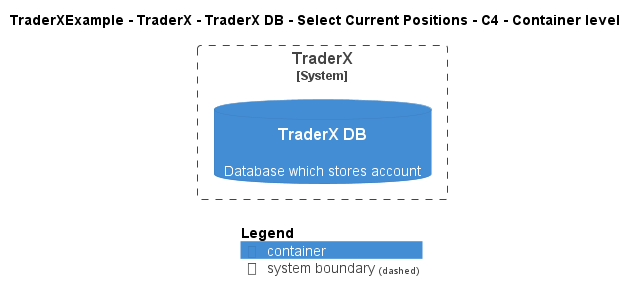

The diagram above was rendered by PlantUML. Its source (embedded in the PNG):
@startuml
!include ..\..\..\..\..\..\..\.c4s\C4_Container.puml

AddElementTag("c4interflow:lifecycle:new", $bgColor=green, $fontColor=#ffffff, $borderColor=green, $shadowing="False")
AddElementTag("c4interflow:lifecycle:changed", $bgColor=orange, $fontColor=#ffffff, $borderColor=orange, $shadowing="False")
AddElementTag("c4interflow:lifecycle:removed", $bgColor=red, $fontColor=#ffffff, $borderColor=red, $shadowing="False")

AddRelTag("c4interflow:lifecycle:new", $textColor=green, $lineColor=green)
AddRelTag("c4interflow:lifecycle:changed", $textColor=orange, $lineColor=orange)
AddRelTag("c4interflow:lifecycle:removed", $textColor=red, $lineColor=red)

SHOW_PERSON_PORTRAIT()
LAYOUT_TOP_DOWN()

skinparam linetype polyline

title TraderXExample - TraderX - TraderX DB - Select Current Positions - C4 - Container level


System_Boundary(TraderXExample.SoftwareSystems.TraderX, "TraderX") {
    ContainerDb(TraderXExample.SoftwareSystems.TraderX.Containers.TraderXDB, "TraderX DB", "", "Database which stores account")
}



SHOW_LEGEND()
@enduml